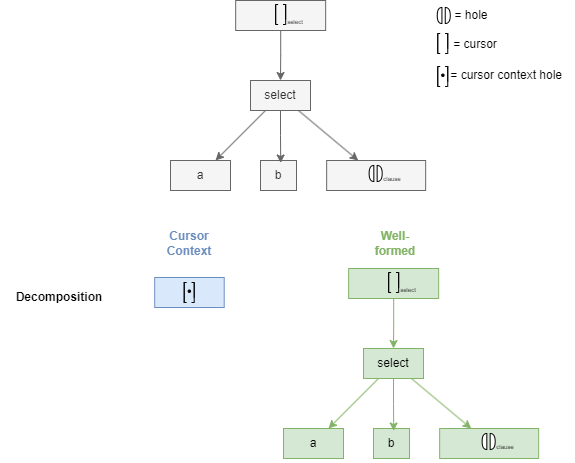

The diagram above was exported from draw.io. Its source (the exported page's mxGraphModel, read from the mxfile embedded in the PNG):
<mxGraphModel dx="1434" dy="772" grid="1" gridSize="10" guides="1" tooltips="1" connect="1" arrows="1" fold="1" page="1" pageScale="1" pageWidth="827" pageHeight="1169" math="0" shadow="0">
  <root>
    <mxCell id="0" />
    <mxCell id="1" parent="0" />
    <mxCell id="qm0942hvbtfUNyvz87t7-7" style="rounded=0;orthogonalLoop=1;jettySize=auto;html=1;fillColor=#f5f5f5;strokeColor=#666666;" parent="1" source="qm0942hvbtfUNyvz87t7-1" target="qm0942hvbtfUNyvz87t7-2" edge="1">
      <mxGeometry relative="1" as="geometry" />
    </mxCell>
    <mxCell id="t43dW6kZCd5Y6PPct5Jw-4" style="rounded=0;orthogonalLoop=1;jettySize=auto;html=1;fillColor=#f5f5f5;strokeColor=#666666;" parent="1" source="qm0942hvbtfUNyvz87t7-1" target="qm0942hvbtfUNyvz87t7-5" edge="1">
      <mxGeometry relative="1" as="geometry" />
    </mxCell>
    <mxCell id="qm0942hvbtfUNyvz87t7-1" value="select" style="text;html=1;align=center;verticalAlign=middle;whiteSpace=wrap;rounded=0;fillColor=#f5f5f5;fontColor=#333333;strokeColor=#666666;" parent="1" vertex="1">
      <mxGeometry x="312" y="92" width="60" height="30" as="geometry" />
    </mxCell>
    <mxCell id="qm0942hvbtfUNyvz87t7-2" value="a" style="text;html=1;align=center;verticalAlign=middle;whiteSpace=wrap;rounded=0;fillColor=#f5f5f5;fontColor=#333333;strokeColor=#666666;" parent="1" vertex="1">
      <mxGeometry x="232" y="172" width="60" height="30" as="geometry" />
    </mxCell>
    <mxCell id="qm0942hvbtfUNyvz87t7-3" value="b" style="text;html=1;align=center;verticalAlign=middle;whiteSpace=wrap;rounded=0;fillColor=#f5f5f5;fontColor=#333333;strokeColor=#666666;" parent="1" vertex="1">
      <mxGeometry x="322" y="172" width="36" height="30" as="geometry" />
    </mxCell>
    <mxCell id="t43dW6kZCd5Y6PPct5Jw-5" style="edgeStyle=orthogonalEdgeStyle;rounded=0;orthogonalLoop=1;jettySize=auto;html=1;fillColor=#f5f5f5;strokeColor=#666666;" parent="1" source="qm0942hvbtfUNyvz87t7-4" target="qm0942hvbtfUNyvz87t7-1" edge="1">
      <mxGeometry relative="1" as="geometry" />
    </mxCell>
    <mxCell id="qm0942hvbtfUNyvz87t7-4" value="" style="text;html=1;align=center;verticalAlign=middle;whiteSpace=wrap;rounded=0;fillColor=#f5f5f5;fontColor=#333333;strokeColor=#666666;" parent="1" vertex="1">
      <mxGeometry x="297.15999999999997" y="12" width="90" height="30" as="geometry" />
    </mxCell>
    <mxCell id="qm0942hvbtfUNyvz87t7-5" value="" style="text;html=1;align=center;verticalAlign=middle;whiteSpace=wrap;rounded=0;fillColor=#f5f5f5;fontColor=#333333;strokeColor=#666666;" parent="1" vertex="1">
      <mxGeometry x="388.15999999999997" y="172" width="99" height="30" as="geometry" />
    </mxCell>
    <mxCell id="qm0942hvbtfUNyvz87t7-8" style="edgeStyle=orthogonalEdgeStyle;rounded=0;orthogonalLoop=1;jettySize=auto;html=1;entryX=0.561;entryY=0.083;entryDx=0;entryDy=0;entryPerimeter=0;fillColor=#f5f5f5;strokeColor=#666666;" parent="1" source="qm0942hvbtfUNyvz87t7-1" target="qm0942hvbtfUNyvz87t7-3" edge="1">
      <mxGeometry relative="1" as="geometry" />
    </mxCell>
    <mxCell id="qm0942hvbtfUNyvz87t7-31" value="" style="group;movable=1;resizable=1;rotatable=1;deletable=1;editable=1;locked=0;connectable=1;" parent="1" vertex="1" connectable="0">
      <mxGeometry x="496.75" y="15" width="20" height="20" as="geometry" />
    </mxCell>
    <mxCell id="qm0942hvbtfUNyvz87t7-32" value="" style="shape=or;whiteSpace=wrap;html=1;movable=0;resizable=0;rotatable=0;deletable=0;editable=0;locked=1;connectable=0;" parent="qm0942hvbtfUNyvz87t7-31" vertex="1">
      <mxGeometry x="10" y="4" width="5" height="16" as="geometry" />
    </mxCell>
    <mxCell id="qm0942hvbtfUNyvz87t7-33" value="" style="shape=or;whiteSpace=wrap;html=1;flipH=1;movable=0;resizable=0;rotatable=0;deletable=0;editable=0;locked=1;connectable=0;" parent="qm0942hvbtfUNyvz87t7-31" vertex="1">
      <mxGeometry x="2" y="4" width="4.67" height="16" as="geometry" />
    </mxCell>
    <mxCell id="qm0942hvbtfUNyvz87t7-34" value="= hole" style="text;html=1;align=center;verticalAlign=middle;whiteSpace=wrap;rounded=0;" parent="1" vertex="1">
      <mxGeometry x="502.75" y="12" width="60" height="30" as="geometry" />
    </mxCell>
    <mxCell id="qm0942hvbtfUNyvz87t7-37" value="= cursor" style="text;html=1;align=center;verticalAlign=middle;whiteSpace=wrap;rounded=0;" parent="1" vertex="1">
      <mxGeometry x="506.75" y="41" width="60" height="30" as="geometry" />
    </mxCell>
    <mxCell id="qm0942hvbtfUNyvz87t7-38" value="" style="group;movable=1;resizable=1;rotatable=1;deletable=1;editable=1;locked=0;connectable=1;" parent="1" vertex="1" connectable="0">
      <mxGeometry x="428.65999999999997" y="173" width="20" height="20" as="geometry" />
    </mxCell>
    <mxCell id="qm0942hvbtfUNyvz87t7-39" value="" style="shape=or;whiteSpace=wrap;html=1;movable=0;resizable=0;rotatable=0;deletable=0;editable=0;locked=1;connectable=0;" parent="qm0942hvbtfUNyvz87t7-38" vertex="1">
      <mxGeometry x="10" y="4" width="5" height="16" as="geometry" />
    </mxCell>
    <mxCell id="qm0942hvbtfUNyvz87t7-40" value="" style="shape=or;whiteSpace=wrap;html=1;flipH=1;movable=0;resizable=0;rotatable=0;deletable=0;editable=0;locked=1;connectable=0;" parent="qm0942hvbtfUNyvz87t7-38" vertex="1">
      <mxGeometry x="2" y="4" width="4.67" height="16" as="geometry" />
    </mxCell>
    <mxCell id="qm0942hvbtfUNyvz87t7-47" value="&amp;nbsp;= cursor context hole" style="text;html=1;align=center;verticalAlign=middle;whiteSpace=wrap;rounded=0;" parent="1" vertex="1">
      <mxGeometry x="496.75" y="72" width="139" height="30" as="geometry" />
    </mxCell>
    <mxCell id="qm0942hvbtfUNyvz87t7-61" value="" style="group" parent="1" vertex="1" connectable="0">
      <mxGeometry x="499.25" y="78" width="10" height="11" as="geometry" />
    </mxCell>
    <mxCell id="qm0942hvbtfUNyvz87t7-58" value="" style="ellipse;whiteSpace=wrap;html=1;aspect=fixed;fillColor=#000000;" parent="qm0942hvbtfUNyvz87t7-61" vertex="1">
      <mxGeometry x="3.902439024390244" y="7.5" width="2.4390243902439024" height="2.4390243902439024" as="geometry" />
    </mxCell>
    <mxCell id="qm0942hvbtfUNyvz87t7-59" value="" style="group" parent="qm0942hvbtfUNyvz87t7-61" vertex="1" connectable="0">
      <mxGeometry width="2.4390243902439024" height="20" as="geometry" />
    </mxCell>
    <mxCell id="qm0942hvbtfUNyvz87t7-54" value="" style="shape=partialRectangle;whiteSpace=wrap;html=1;bottom=0;right=0;fillColor=none;" parent="qm0942hvbtfUNyvz87t7-59" vertex="1">
      <mxGeometry width="2.4390243902439024" height="20" as="geometry" />
    </mxCell>
    <mxCell id="qm0942hvbtfUNyvz87t7-56" value="" style="shape=partialRectangle;whiteSpace=wrap;html=1;bottom=0;right=0;fillColor=none;direction=west;flipH=1;" parent="qm0942hvbtfUNyvz87t7-59" vertex="1">
      <mxGeometry width="2.4390243902439024" height="20" as="geometry" />
    </mxCell>
    <mxCell id="qm0942hvbtfUNyvz87t7-60" value="" style="group" parent="qm0942hvbtfUNyvz87t7-61" vertex="1" connectable="0">
      <mxGeometry x="7.317073170731707" width="2.6829268292682924" height="20" as="geometry" />
    </mxCell>
    <mxCell id="qm0942hvbtfUNyvz87t7-55" value="" style="shape=partialRectangle;whiteSpace=wrap;html=1;bottom=0;right=0;fillColor=none;direction=west;" parent="qm0942hvbtfUNyvz87t7-60" vertex="1">
      <mxGeometry width="2.6829268292682924" height="20" as="geometry" />
    </mxCell>
    <mxCell id="qm0942hvbtfUNyvz87t7-57" value="" style="shape=partialRectangle;whiteSpace=wrap;html=1;bottom=0;right=0;fillColor=none;direction=east;flipH=1;" parent="qm0942hvbtfUNyvz87t7-60" vertex="1">
      <mxGeometry width="2.68" height="15" as="geometry" />
    </mxCell>
    <mxCell id="qm0942hvbtfUNyvz87t7-71" value="" style="group" parent="1" vertex="1" connectable="0">
      <mxGeometry x="499.25" y="45" width="10" height="20" as="geometry" />
    </mxCell>
    <mxCell id="qm0942hvbtfUNyvz87t7-65" value="" style="shape=partialRectangle;whiteSpace=wrap;html=1;bottom=0;right=0;fillColor=none;container=0;" parent="qm0942hvbtfUNyvz87t7-71" vertex="1">
      <mxGeometry width="2.4390243902439024" height="20" as="geometry" />
    </mxCell>
    <mxCell id="qm0942hvbtfUNyvz87t7-66" value="" style="shape=partialRectangle;whiteSpace=wrap;html=1;bottom=0;right=0;fillColor=none;direction=west;flipH=1;container=0;" parent="qm0942hvbtfUNyvz87t7-71" vertex="1">
      <mxGeometry width="2.4390243902439024" height="20" as="geometry" />
    </mxCell>
    <mxCell id="qm0942hvbtfUNyvz87t7-68" value="" style="shape=partialRectangle;whiteSpace=wrap;html=1;bottom=0;right=0;fillColor=none;direction=west;container=0;" parent="qm0942hvbtfUNyvz87t7-71" vertex="1">
      <mxGeometry x="7.317073170731703" width="2.6829268292682924" height="20" as="geometry" />
    </mxCell>
    <mxCell id="qm0942hvbtfUNyvz87t7-69" value="" style="shape=partialRectangle;whiteSpace=wrap;html=1;bottom=0;right=0;fillColor=none;direction=east;flipH=1;container=0;" parent="qm0942hvbtfUNyvz87t7-71" vertex="1">
      <mxGeometry x="7.317073170731703" width="2.68" height="15" as="geometry" />
    </mxCell>
    <mxCell id="qm0942hvbtfUNyvz87t7-83" value="" style="group" parent="1" vertex="1" connectable="0">
      <mxGeometry x="337.15999999999997" y="16" width="51" height="30" as="geometry" />
    </mxCell>
    <mxCell id="qm0942hvbtfUNyvz87t7-84" value="" style="shape=partialRectangle;whiteSpace=wrap;html=1;bottom=0;right=0;fillColor=none;container=0;" parent="qm0942hvbtfUNyvz87t7-83" vertex="1">
      <mxGeometry width="2.4390243902439024" height="20" as="geometry" />
    </mxCell>
    <mxCell id="qm0942hvbtfUNyvz87t7-85" value="" style="shape=partialRectangle;whiteSpace=wrap;html=1;bottom=0;right=0;fillColor=none;direction=west;flipH=1;container=0;" parent="qm0942hvbtfUNyvz87t7-83" vertex="1">
      <mxGeometry width="2.4390243902439024" height="20" as="geometry" />
    </mxCell>
    <mxCell id="qm0942hvbtfUNyvz87t7-86" value="" style="shape=partialRectangle;whiteSpace=wrap;html=1;bottom=0;right=0;fillColor=none;direction=west;container=0;" parent="qm0942hvbtfUNyvz87t7-83" vertex="1">
      <mxGeometry x="7.317073170731703" width="2.6829268292682924" height="20" as="geometry" />
    </mxCell>
    <mxCell id="qm0942hvbtfUNyvz87t7-87" value="" style="shape=partialRectangle;whiteSpace=wrap;html=1;bottom=0;right=0;fillColor=none;direction=east;flipH=1;container=0;" parent="qm0942hvbtfUNyvz87t7-83" vertex="1">
      <mxGeometry x="7.317073170731703" width="2.68" height="15" as="geometry" />
    </mxCell>
    <mxCell id="qm0942hvbtfUNyvz87t7-174" value="clause" style="text;html=1;align=center;verticalAlign=middle;whiteSpace=wrap;rounded=0;fontSize=6;" parent="1" vertex="1">
      <mxGeometry x="423.65999999999997" y="176" width="60" height="30" as="geometry" />
    </mxCell>
    <mxCell id="qm0942hvbtfUNyvz87t7-183" value="" style="text;html=1;align=center;verticalAlign=middle;whiteSpace=wrap;rounded=0;fillColor=#dae8fc;strokeColor=#6c8ebf;" parent="1" vertex="1">
      <mxGeometry x="216.21" y="289" width="69.5" height="30" as="geometry" />
    </mxCell>
    <mxCell id="qm0942hvbtfUNyvz87t7-188" value="" style="ellipse;whiteSpace=wrap;html=1;aspect=fixed;fillColor=#000000;movable=1;resizable=1;rotatable=1;deletable=1;editable=1;locked=0;connectable=1;container=0;" parent="1" vertex="1">
      <mxGeometry x="249.61243902439023" y="301.5" width="2.4390243902439024" height="2.4390243902439024" as="geometry" />
    </mxCell>
    <mxCell id="qm0942hvbtfUNyvz87t7-189" value="" style="shape=partialRectangle;whiteSpace=wrap;html=1;bottom=0;right=0;fillColor=none;aspect=fixed;movable=1;resizable=1;rotatable=1;deletable=1;editable=1;locked=0;connectable=1;container=0;" parent="1" vertex="1">
      <mxGeometry x="245.71" y="294" width="2.4390243902439024" height="20" as="geometry" />
    </mxCell>
    <mxCell id="qm0942hvbtfUNyvz87t7-190" value="" style="shape=partialRectangle;whiteSpace=wrap;html=1;bottom=0;right=0;fillColor=none;direction=west;flipH=1;aspect=fixed;movable=1;resizable=1;rotatable=1;deletable=1;editable=1;locked=0;connectable=1;container=0;" parent="1" vertex="1">
      <mxGeometry x="245.71" y="294" width="2.4390243902439024" height="20" as="geometry" />
    </mxCell>
    <mxCell id="qm0942hvbtfUNyvz87t7-191" value="" style="shape=partialRectangle;whiteSpace=wrap;html=1;bottom=0;right=0;fillColor=none;direction=west;aspect=fixed;movable=1;resizable=1;rotatable=1;deletable=1;editable=1;locked=0;connectable=1;container=0;" parent="1" vertex="1">
      <mxGeometry x="253.0270731707317" y="294" width="2.6829268292682924" height="20" as="geometry" />
    </mxCell>
    <mxCell id="qm0942hvbtfUNyvz87t7-192" value="" style="shape=partialRectangle;whiteSpace=wrap;html=1;bottom=0;right=0;fillColor=none;direction=east;flipH=1;aspect=fixed;movable=1;resizable=1;rotatable=1;deletable=1;editable=1;locked=0;connectable=1;container=0;" parent="1" vertex="1">
      <mxGeometry x="253.0270731707317" y="294" width="2.68" height="15" as="geometry" />
    </mxCell>
    <mxCell id="qm0942hvbtfUNyvz87t7-196" value="&lt;b&gt;Cursor Context&lt;/b&gt;" style="text;html=1;align=center;verticalAlign=middle;whiteSpace=wrap;rounded=0;fontColor=#6c8ebf;" parent="1" vertex="1">
      <mxGeometry x="220.96" y="240" width="60" height="30" as="geometry" />
    </mxCell>
    <mxCell id="qm0942hvbtfUNyvz87t7-203" value="&lt;b&gt;Well-formed&lt;/b&gt;" style="text;html=1;align=center;verticalAlign=middle;whiteSpace=wrap;rounded=0;fontColor=#82b366;" parent="1" vertex="1">
      <mxGeometry x="426.66999999999996" y="240" width="60" height="30" as="geometry" />
    </mxCell>
    <mxCell id="qm0942hvbtfUNyvz87t7-204" value="Decomposition" style="text;html=1;align=center;verticalAlign=middle;whiteSpace=wrap;rounded=0;fontStyle=1" parent="1" vertex="1">
      <mxGeometry x="61.19" y="294" width="120" height="30" as="geometry" />
    </mxCell>
    <mxCell id="t43dW6kZCd5Y6PPct5Jw-6" value="&lt;font style=&quot;font-size: 6px;&quot;&gt;select&lt;/font&gt;" style="text;html=1;align=center;verticalAlign=middle;whiteSpace=wrap;rounded=0;fontSize=6;" parent="1" vertex="1">
      <mxGeometry x="345" y="31" width="24" height="6" as="geometry" />
    </mxCell>
    <mxCell id="t43dW6kZCd5Y6PPct5Jw-36" style="edgeStyle=orthogonalEdgeStyle;rounded=0;orthogonalLoop=1;jettySize=auto;html=1;exitX=0.5;exitY=1;exitDx=0;exitDy=0;" parent="1" source="qm0942hvbtfUNyvz87t7-204" target="qm0942hvbtfUNyvz87t7-204" edge="1">
      <mxGeometry relative="1" as="geometry" />
    </mxCell>
    <mxCell id="t43dW6kZCd5Y6PPct5Jw-79" style="rounded=0;orthogonalLoop=1;jettySize=auto;html=1;fillColor=#d5e8d4;strokeColor=#82b366;" parent="1" source="t43dW6kZCd5Y6PPct5Jw-81" target="t43dW6kZCd5Y6PPct5Jw-82" edge="1">
      <mxGeometry relative="1" as="geometry" />
    </mxCell>
    <mxCell id="t43dW6kZCd5Y6PPct5Jw-80" style="rounded=0;orthogonalLoop=1;jettySize=auto;html=1;fillColor=#d5e8d4;strokeColor=#82b366;" parent="1" source="t43dW6kZCd5Y6PPct5Jw-81" target="t43dW6kZCd5Y6PPct5Jw-86" edge="1">
      <mxGeometry relative="1" as="geometry" />
    </mxCell>
    <mxCell id="t43dW6kZCd5Y6PPct5Jw-81" value="select" style="text;html=1;align=center;verticalAlign=middle;whiteSpace=wrap;rounded=0;fillColor=#d5e8d4;strokeColor=#82b366;" parent="1" vertex="1">
      <mxGeometry x="425" y="360" width="60" height="30" as="geometry" />
    </mxCell>
    <mxCell id="t43dW6kZCd5Y6PPct5Jw-82" value="a" style="text;html=1;align=center;verticalAlign=middle;whiteSpace=wrap;rounded=0;fillColor=#d5e8d4;strokeColor=#82b366;" parent="1" vertex="1">
      <mxGeometry x="345" y="440" width="60" height="30" as="geometry" />
    </mxCell>
    <mxCell id="t43dW6kZCd5Y6PPct5Jw-83" value="b" style="text;html=1;align=center;verticalAlign=middle;whiteSpace=wrap;rounded=0;fillColor=#d5e8d4;strokeColor=#82b366;" parent="1" vertex="1">
      <mxGeometry x="435" y="440" width="36" height="30" as="geometry" />
    </mxCell>
    <mxCell id="t43dW6kZCd5Y6PPct5Jw-84" style="edgeStyle=orthogonalEdgeStyle;rounded=0;orthogonalLoop=1;jettySize=auto;html=1;fillColor=#d5e8d4;strokeColor=#82b366;" parent="1" source="t43dW6kZCd5Y6PPct5Jw-85" target="t43dW6kZCd5Y6PPct5Jw-81" edge="1">
      <mxGeometry relative="1" as="geometry" />
    </mxCell>
    <mxCell id="t43dW6kZCd5Y6PPct5Jw-85" value="" style="text;html=1;align=center;verticalAlign=middle;whiteSpace=wrap;rounded=0;fillColor=#d5e8d4;strokeColor=#82b366;" parent="1" vertex="1">
      <mxGeometry x="410.15999999999997" y="280" width="90" height="30" as="geometry" />
    </mxCell>
    <mxCell id="t43dW6kZCd5Y6PPct5Jw-86" value="" style="text;html=1;align=center;verticalAlign=middle;whiteSpace=wrap;rounded=0;fillColor=#d5e8d4;strokeColor=#82b366;" parent="1" vertex="1">
      <mxGeometry x="501.15999999999997" y="440" width="99" height="30" as="geometry" />
    </mxCell>
    <mxCell id="t43dW6kZCd5Y6PPct5Jw-87" style="edgeStyle=orthogonalEdgeStyle;rounded=0;orthogonalLoop=1;jettySize=auto;html=1;entryX=0.561;entryY=0.083;entryDx=0;entryDy=0;entryPerimeter=0;fillColor=#d5e8d4;strokeColor=#82b366;" parent="1" source="t43dW6kZCd5Y6PPct5Jw-81" target="t43dW6kZCd5Y6PPct5Jw-83" edge="1">
      <mxGeometry relative="1" as="geometry" />
    </mxCell>
    <mxCell id="t43dW6kZCd5Y6PPct5Jw-88" value="" style="group;movable=1;resizable=1;rotatable=1;deletable=1;editable=1;locked=0;connectable=1;" parent="1" vertex="1" connectable="0">
      <mxGeometry x="541.66" y="441" width="20" height="20" as="geometry" />
    </mxCell>
    <mxCell id="t43dW6kZCd5Y6PPct5Jw-89" value="" style="shape=or;whiteSpace=wrap;html=1;movable=0;resizable=0;rotatable=0;deletable=0;editable=0;locked=1;connectable=0;" parent="t43dW6kZCd5Y6PPct5Jw-88" vertex="1">
      <mxGeometry x="10" y="4" width="5" height="16" as="geometry" />
    </mxCell>
    <mxCell id="t43dW6kZCd5Y6PPct5Jw-90" value="" style="shape=or;whiteSpace=wrap;html=1;flipH=1;movable=0;resizable=0;rotatable=0;deletable=0;editable=0;locked=1;connectable=0;" parent="t43dW6kZCd5Y6PPct5Jw-88" vertex="1">
      <mxGeometry x="2" y="4" width="4.67" height="16" as="geometry" />
    </mxCell>
    <mxCell id="t43dW6kZCd5Y6PPct5Jw-91" value="" style="group" parent="1" vertex="1" connectable="0">
      <mxGeometry x="450.15999999999997" y="284" width="51" height="30" as="geometry" />
    </mxCell>
    <mxCell id="t43dW6kZCd5Y6PPct5Jw-92" value="" style="shape=partialRectangle;whiteSpace=wrap;html=1;bottom=0;right=0;fillColor=none;container=0;" parent="t43dW6kZCd5Y6PPct5Jw-91" vertex="1">
      <mxGeometry width="2.4390243902439024" height="20" as="geometry" />
    </mxCell>
    <mxCell id="t43dW6kZCd5Y6PPct5Jw-93" value="" style="shape=partialRectangle;whiteSpace=wrap;html=1;bottom=0;right=0;fillColor=none;direction=west;flipH=1;container=0;" parent="t43dW6kZCd5Y6PPct5Jw-91" vertex="1">
      <mxGeometry width="2.4390243902439024" height="20" as="geometry" />
    </mxCell>
    <mxCell id="t43dW6kZCd5Y6PPct5Jw-94" value="" style="shape=partialRectangle;whiteSpace=wrap;html=1;bottom=0;right=0;fillColor=none;direction=west;container=0;" parent="t43dW6kZCd5Y6PPct5Jw-91" vertex="1">
      <mxGeometry x="7.317073170731703" width="2.6829268292682924" height="20" as="geometry" />
    </mxCell>
    <mxCell id="t43dW6kZCd5Y6PPct5Jw-95" value="" style="shape=partialRectangle;whiteSpace=wrap;html=1;bottom=0;right=0;fillColor=none;direction=east;flipH=1;container=0;" parent="t43dW6kZCd5Y6PPct5Jw-91" vertex="1">
      <mxGeometry x="7.317073170731703" width="2.68" height="15" as="geometry" />
    </mxCell>
    <mxCell id="t43dW6kZCd5Y6PPct5Jw-96" value="clause" style="text;html=1;align=center;verticalAlign=middle;whiteSpace=wrap;rounded=0;fontSize=6;" parent="1" vertex="1">
      <mxGeometry x="536.66" y="444" width="60" height="30" as="geometry" />
    </mxCell>
    <mxCell id="t43dW6kZCd5Y6PPct5Jw-97" value="&lt;font style=&quot;font-size: 6px;&quot;&gt;select&lt;/font&gt;" style="text;html=1;align=center;verticalAlign=middle;whiteSpace=wrap;rounded=0;fontSize=6;" parent="1" vertex="1">
      <mxGeometry x="458" y="299" width="24" height="6" as="geometry" />
    </mxCell>
  </root>
</mxGraphModel>